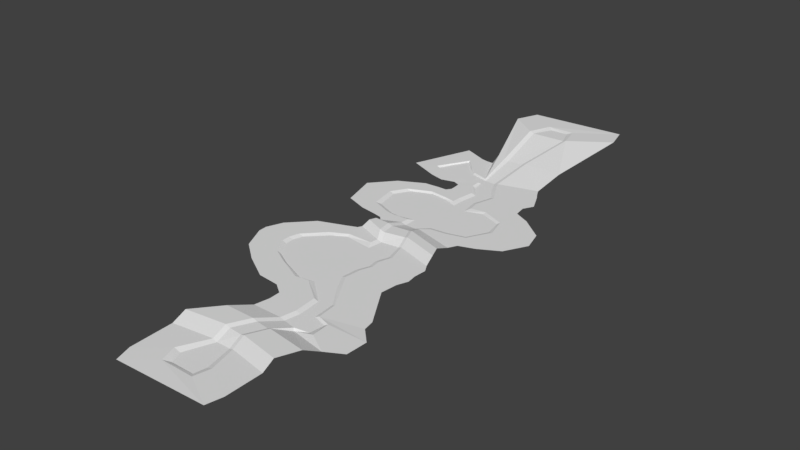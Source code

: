 # Source: ForestMap.blend  (saved by Blender 2.79.0; exported with 4.5.12 LTS)
import bpy
from mathutils import Matrix  # noqa: F401  (used for matrix-valued properties, if any)

bpy.ops.wm.read_factory_settings(use_empty=True)
scene = bpy.context.scene
scene.name = 'Scene'

# ---- collections
col_collection_1 = bpy.data.collections.new('Collection 1'); scene.collection.children.link(col_collection_1)

# ---- world
world_world = bpy.data.worlds.new('World'); scene.world = world_world
world_world.color = (0.05088, 0.05088, 0.05088)
world_world.use_sun_shadow = False
world_world.sun_shadow_jitter_overblur = 0.0
world_world.cycles.sampling_method = 'MANUAL'

# ---- meshes
me_plane = bpy.data.meshes.new('Plane')
me_plane.from_pydata([(1.171, -81.81, -0.08094), (8.416, -81.81, -0.08094), (-0.611, -78.0, -0.08094), (9.055, -78.0, -0.08094), (2.83, -69.45, 0.0), (7.205, -69.45, 0.0), (0.6682, -33.63, 0.0), (7.263, -31.87, 0.0), (-1.333, -26.22, 0.0), (4.517, -26.97, 0.0), (-4.543, -21.0, 0.0), (4.964, -21.63, 0.0), (-4.733, -18.2, 0.0), (6.341, -18.2, 0.0), (-3.819, -15.08, 0.0), (5.808, -15.08, 0.0), (-0.6678, -10.45, 0.0), (7.172, -10.99, 0.0), (-0.09206, -5.705, 0.0), (5.522, -4.918, 0.0), (-1.697, -2.652, 1.489), (4.788, -1.362, 1.489), (-2.39, 1.754, 1.489), (3.152, 2.457, 1.489), (-1.666, 6.821, 0.0), (2.048, 6.821, 0.0), (-1.61, 10.94, 4.009e-07), (5.211, 9.934, -5.011e-08), (1.361, 25.94, 5.513e-07), (5.919, 24.89, 0.0), (16.16, 12.03, -2.055e-06), (18.24, 24.14, -1.904e-06), (10.5, 10.54, -5.011e-08), (11.42, 26.76, -9.522e-07), (5.022, 20.68, 0.0), (-1.226, 20.61, 0.0), (19.39, 18.43, -1.153e-06), (12.78, 19.51, -1.203e-06), (2.208, 35.57, 0.0), (6.74, 37.16, 0.0), (12.44, -53.05, 0.0), (12.96, -46.18, 0.0), (9.177, -47.59, 0.0), (8.362, -52.3, 0.0), (16.95, -52.3, 0.0), (17.47, -47.59, 0.0), (2.298, -64.69, 1.521), (6.525, -65.07, 1.521), (-1.095, 39.8, 0.0), (3.958, 41.39, 0.0), (-1.698, 46.23, 0.0), (1.742, 46.08, 0.0), (-1.992, 58.7, 2.31), (2.975, 59.45, 2.463), (-3.41, 75.09, 6.394), (7.392, 75.84, 6.379), (-0.6052, 81.36, 6.268), (5.169, 81.76, 6.26), (4.913, 30.83, 0.0), (1.406, 29.95, 0.0), (2.618, 44.23, 0.0), (-1.59, 43.54, 0.0), (-7.491, 47.58, 0.0), (-8.593, 43.22, 0.0), (-9.974, 49.75, 0.0), (-12.29, 42.63, 0.0), (-14.4, 54.35, 0.0), (-19.26, 44.74, 0.0), (9.484, -59.06, 1.521), (5.33, -58.5, 1.521), (-3.469, -34.58, 0.0), (-8.571, -26.22, 0.0), (-11.78, -21.0, 0.0), (-11.97, -18.2, 0.0), (-11.06, -15.08, 0.0), (-9.611, -9.274, 0.0), (-11.79, -31.22, 0.0), (-16.92, -28.42, 0.0), (-20.13, -23.2, 0.0), (-20.32, -20.4, 0.0), (-19.4, -17.28, 0.0), (-13.89, -11.75, 0.0), (12.37, -39.31, 0.0), (8.537, -40.32, 0.0), (-6.673, 9.987, 1.555e-06), (-3.134, 27.56, 9.021e-07), (-5.659, 20.61, 0.0), (-9.585, 10.2, 4.009e-07), (-8.484, 28.1, 0.0), (-11.13, 20.61, 0.0), (-16.14, 12.89, 4.009e-07), (-14.86, 25.41, 0.0), (-17.75, 20.61, 0.0), (-0.831, -83.24, 0.5679), (-2.613, -78.0, 0.5679), (1.376, -69.45, 0.4715), (-0.5599, -34.61, 0.4715), (-1.853, -8.34, 0.4715), (-1.547, -5.705, 0.4715), (-3.152, -2.652, 1.96), (-3.844, 1.754, 1.96), (-3.12, 6.821, 0.4715), (-3.064, 9.422, 0.4715), (-0.09418, 27.39, 0.4715), (0.7528, 35.57, 0.4715), (7.722, -47.59, 0.4715), (6.908, -52.3, 0.4715), (0.8429, -64.69, 1.993), (-2.016, 39.8, 0.4715), (-3.447, 58.7, 2.782), (-4.865, 75.09, 6.866), (-2.06, 82.58, 6.739), (-0.04884, 29.95, 0.4715), (3.875, -58.5, 1.993), (-4.66, -35.3, 0.4715), (-9.744, -8.329, 0.4715), (-13.25, -31.22, 0.4715), (-18.37, -28.42, 0.4715), (-21.58, -23.2, 0.4715), (-21.77, -20.4, 0.4715), (-20.86, -17.28, 0.4715), (-14.97, -11.11, 0.4715), (7.082, -40.32, 0.4715), (-7.589, 9.126, 0.4715), (-2.984, 28.03, 0.4715), (-11.04, 9.585, 0.4715), (-9.089, 28.69, 0.4715), (-17.59, 12.17, 0.4715), (-16.31, 25.41, 0.4715), (-19.21, 20.61, 0.4715), (-2.185, 42.84, 0.4658), (-8.593, 42.72, 0.5035), (-12.29, 42.13, 0.5035), (-19.86, 44.72, 0.5035), (-2.165, 46.72, 0.418), (-7.491, 48.31, 0.418), (-9.974, 50.32, 0.418), (-14.24, 54.94, 0.418), (9.508, -83.06, 0.3349), (10.65, -78.0, 0.3349), (8.36, -69.45, 0.3021), (8.192, -31.06, 0.3021), (5.673, -26.97, 0.3021), (6.21, -21.63, 0.3021), (7.497, -18.2, 0.3021), (7.054, -15.08, 0.3021), (8.328, -10.99, 0.3021), (6.496, -4.918, 0.3021), (5.763, -1.362, 1.791), (4.171, 2.457, 1.791), (3.158, 6.821, 0.3021), (5.777, 8.884, 0.3021), (6.712, 27.07, 0.3021), (16.73, 11.16, 0.3021), (18.81, 24.95, 0.3021), (10.75, 9.436, 0.3021), (11.57, 27.86, 0.3021), (20.63, 18.43, 0.3021), (7.896, 37.16, 0.3021), (13.98, -45.76, 0.3021), (7.681, -65.07, 1.824), (5.204, 41.93, 0.3021), (2.943, 46.08, 0.3021), (4.04, 59.45, 2.765), (8.411, 75.84, 6.681), (6.37, 83.35, 6.562), (6.114, 30.83, 0.3021), (3.819, 44.23, 0.3021), (10.37, -59.06, 1.824), (13.3, -39.31, 0.3021), (12.94, -53.58, -0.5736), (18.78, -52.96, 0.5366), (18.46, -47.29, 0.5366), (19.89, -88.6, 0.3349), (21.03, -83.54, 0.3349), (20.88, -71.79, 0.3021), (20.71, -31.06, 0.3021), (18.19, -26.97, 0.3021), (18.73, -21.63, 0.3021), (20.02, -18.2, 0.3021), (19.57, -15.1, 0.3021), (19.82, -11.02, 0.3021), (18.41, -8.638, 0.3021), (17.68, -5.082, 1.791), (16.09, -1.263, 1.791), (16.45, 3.125, 0.3021), (17.83, 5.822, 0.3021), (19.23, 32.99, 0.3021), (29.25, 11.16, 0.3021), (31.33, 24.95, 0.3021), (22.81, 7.608, 0.3021), (24.09, 30.63, 0.3021), (33.15, 18.43, 0.3021), (20.41, 40.0, 0.3021), (26.5, -42.81, 0.3021), (20.2, -67.41, 1.824), (17.72, 45.7, 0.3021), (15.46, 49.85, 0.3021), (16.56, 59.45, 2.765), (20.93, 84.63, 6.681), (18.89, 92.13, 6.562), (18.63, 36.75, 0.3021), (16.34, 48.0, 0.3021), (22.89, -60.78, 1.824), (25.82, -39.31, 0.3021), (25.46, -57.0, 0.5366), (30.72, -54.07, 0.5366), (30.98, -47.29, 0.5366), (-9.007, -89.96, 0.5679), (-10.79, -84.71, 0.5679), (-11.45, -71.13, 0.4715), (-5.324, -41.51, 0.4715), (-10.83, -3.676, 0.4715), (-10.17, -2.387, 0.4715), (-9.441, -0.05129, 1.96), (-8.654, 1.993, 1.96), (-8.936, 4.183, 0.4715), (-10.05, 5.349, 0.4715), (-6.817, 32.5, 0.4715), (-5.845, 35.95, 0.4715), (-1.616, -47.59, 0.4715), (-2.431, -52.3, 0.4715), (-11.98, -66.37, 1.993), (-6.06, 37.75, 0.4715), (-6.557, 60.01, 2.782), (-14.2, 81.67, 6.866), (-11.4, 89.17, 6.739), (-5.775, 33.93, 0.4715), (-5.463, -58.5, 1.993), (-12.2, -40.86, 0.4715), (-14.33, -5.101, 0.4715), (-20.7, -35.88, 0.4715), (-27.26, -30.75, 0.4715), (-30.92, -23.2, 0.4715), (-31.11, -20.4, 0.4715), (-29.12, -15.31, 0.4715), (-22.33, -8.146, 0.4715), (-1.808, -44.0, 0.4715), (-13.06, 5.984, 0.4715), (-9.519, 32.45, 0.4715), (-18.21, 6.783, 0.4715), (-14.44, 32.06, 0.4715), (-25.25, 9.274, 0.4715), (-22.29, 27.9, 0.4715), (-28.54, 20.61, 0.4715), (-8.222, 38.61, 0.4658), (-12.39, 37.37, 0.5035), (-16.83, 38.39, 0.5035), (-26.52, 42.23, 0.5035), (-7.517, 58.03, 0.418), (-9.667, 58.06, 0.418), (-11.96, 58.51, 0.418), (-19.46, 61.54, 0.418)], [], [(0, 1, 3, 2), (2, 3, 5, 4), (83, 82, 7, 6), (6, 7, 9, 8), (8, 9, 11, 10), (10, 11, 13, 12), (12, 13, 15, 14), (14, 15, 17, 16), (16, 17, 19, 18), (18, 19, 21, 20), (20, 21, 23, 22), (22, 23, 25, 24), (24, 25, 27, 26), (35, 34, 29, 28), (37, 32, 30, 36), (34, 27, 32, 37), (29, 34, 37, 33), (33, 37, 36, 31), (26, 27, 34, 35), (59, 58, 39, 38), (69, 68, 40, 43), (43, 40, 41, 42), (41, 40, 44, 45), (4, 5, 47, 46), (38, 39, 49, 48), (61, 60, 51, 50), (50, 51, 53, 52), (52, 53, 55, 54), (54, 55, 57, 56), (28, 29, 58, 59), (48, 49, 60, 61), (88, 85, 124, 126), (75, 16, 97, 115), (52, 54, 110, 109), (46, 47, 68, 69), (14, 16, 75, 74), (10, 12, 73, 72), (6, 8, 71, 70), (12, 14, 74, 73), (8, 10, 72, 71), (74, 75, 81, 80), (72, 73, 79, 78), (70, 71, 77, 76), (73, 74, 80, 79), (71, 72, 78, 77), (42, 41, 82, 83), (35, 28, 85, 86), (26, 35, 86, 84), (86, 85, 88, 89), (84, 86, 89, 87), (89, 88, 91, 92), (87, 89, 92, 90), (18, 20, 99, 98), (84, 87, 125, 123), (70, 76, 116, 114), (28, 59, 112, 103), (54, 56, 111, 110), (90, 92, 129, 127), (92, 91, 128, 129), (38, 48, 108, 104), (2, 4, 95, 94), (20, 22, 100, 99), (83, 6, 96, 122), (59, 38, 104, 112), (6, 70, 114, 96), (91, 88, 126, 128), (42, 83, 122, 105), (76, 77, 117, 116), (69, 43, 106, 113), (43, 42, 105, 106), (77, 78, 118, 117), (87, 90, 127, 125), (4, 46, 107, 95), (22, 24, 101, 100), (78, 79, 119, 118), (85, 28, 103, 124), (79, 80, 120, 119), (80, 81, 121, 120), (24, 26, 102, 101), (26, 84, 123, 102), (81, 75, 115, 121), (0, 2, 94, 93), (16, 18, 98, 97), (46, 69, 113, 107), (61, 50, 62, 63), (62, 64, 65, 63), (66, 67, 65, 64), (65, 67, 133, 132), (63, 65, 132, 131), (61, 63, 131, 130), (61, 130, 108, 48), (66, 64, 136, 137), (64, 62, 135, 136), (62, 50, 134, 135), (66, 137, 133, 67), (50, 52, 109, 134), (47, 5, 140, 160), (3, 1, 138, 139), (21, 19, 147, 148), (31, 36, 157, 154), (39, 58, 166, 158), (57, 55, 164, 165), (13, 11, 143, 144), (30, 32, 155, 153), (29, 33, 156, 152), (49, 39, 158, 161), (5, 3, 139, 140), (23, 21, 148, 149), (82, 41, 159, 169), (58, 29, 152, 166), (32, 27, 151, 155), (15, 13, 144, 145), (33, 31, 154, 156), (68, 47, 160, 168), (51, 60, 167, 162), (7, 82, 169, 141), (25, 23, 149, 150), (60, 49, 161, 167), (17, 15, 145, 146), (36, 30, 153, 157), (53, 51, 162, 163), (9, 7, 141, 142), (27, 25, 150, 151), (19, 17, 146, 147), (11, 9, 142, 143), (55, 53, 163, 164), (44, 40, 170, 171), (45, 44, 171, 172), (45, 172, 159, 41), (40, 68, 168, 170), (1, 0, 93, 138), (57, 165, 111, 56), (171, 170, 205, 206), (163, 162, 197, 198), (149, 148, 183, 184), (164, 163, 198, 199), (150, 149, 184, 185), (165, 164, 199, 200), (151, 150, 185, 186), (166, 152, 187, 201), (154, 157, 192, 189), (159, 172, 207, 194), (139, 138, 173, 174), (167, 161, 196, 202), (153, 155, 190, 188), (170, 168, 203, 205), (140, 139, 174, 175), (168, 160, 195, 203), (152, 156, 191, 187), (141, 169, 204, 176), (169, 159, 194, 204), (155, 151, 186, 190), (142, 141, 176, 177), (156, 154, 189, 191), (143, 142, 177, 178), (157, 153, 188, 192), (144, 143, 178, 179), (158, 166, 201, 193), (145, 144, 179, 180), (160, 140, 175, 195), (146, 145, 180, 181), (161, 158, 193, 196), (147, 146, 181, 182), (172, 171, 206, 207), (162, 167, 202, 197), (148, 147, 182, 183), (96, 114, 229, 211), (130, 131, 246, 245), (99, 100, 215, 214), (129, 128, 243, 244), (116, 117, 232, 231), (131, 132, 247, 246), (100, 101, 216, 215), (128, 126, 241, 243), (133, 137, 252, 248), (117, 118, 233, 232), (132, 133, 248, 247), (101, 102, 217, 216), (125, 127, 242, 240), (134, 109, 224, 249), (118, 119, 234, 233), (103, 112, 227, 218), (119, 120, 235, 234), (105, 122, 237, 220), (120, 121, 236, 235), (106, 105, 220, 221), (121, 115, 230, 236), (107, 113, 228, 222), (114, 116, 231, 229), (108, 130, 245, 223), (104, 108, 223, 219), (122, 96, 211, 237), (135, 134, 249, 250), (109, 110, 225, 224), (93, 94, 209, 208), (124, 103, 218, 239), (136, 135, 250, 251), (110, 111, 226, 225), (94, 95, 210, 209), (102, 123, 238, 217), (137, 136, 251, 252), (112, 104, 219, 227), (95, 107, 222, 210), (126, 124, 239, 241), (113, 106, 221, 228), (97, 98, 213, 212), (123, 125, 240, 238), (115, 97, 212, 230), (98, 99, 214, 213), (127, 129, 244, 242), (111, 165, 200, 226), (93, 208, 173, 138)])
me_plane.use_remesh_preserve_volume = False
me_plane.use_remesh_preserve_attributes = False
me_plane.use_mirror_vertex_groups = False
me_plane.update()

# ---- objects
ob_plane = bpy.data.objects.new('Plane', me_plane)

# ---- transforms, parenting, visibility, modifiers, constraints
ob_plane.location = (0.0, 0.0, 0.0)
ob_plane.lineart.crease_threshold = 0.0

# ---- collection membership
col_collection_1.objects.link(ob_plane)

# ---- scene / render settings (as saved in the file)
scene.frame_start = 1; scene.frame_end = 250; scene.frame_set(1)
scene.render.engine = 'BLENDER_EEVEE_NEXT'
scene.render.resolution_percentage = 50
scene.render.dither_intensity = 0.0
scene.cycles.use_denoising = False
scene.cycles.samples = 128
scene.cycles.sampling_pattern = 'TABULATED_SOBOL'
scene.cycles.use_adaptive_sampling = False
scene.cycles.use_light_tree = False
scene.cycles.blur_glossy = 0.0
scene.cycles.sample_clamp_indirect = 0.0
scene.view_settings.view_transform = 'Standard'
bpy.context.view_layer.update()

# ---- added for rendering (the .blend has no active camera and no usable light): camera, sun
cam_auto = bpy.data.cameras.new('AutoCamera')
cam_auto.lens = 50.0
cam_auto.sensor_width = 36.0
cam_auto.clip_end = 3137.71
ob_auto_camera = bpy.data.objects.new('AutoCamera', cam_auto)
scene.collection.objects.link(ob_auto_camera)
ob_auto_camera.location = (179.809, -213.46, 146.176)
ob_auto_camera.rotation_euler = (1.09748, -7.21219e-08, 0.694738)
scene.camera = ob_auto_camera
light_auto_sun = bpy.data.lights.new('AutoSun', 'SUN')
light_auto_sun.energy = 3.0
light_auto_sun.angle = 0.0523599
ob_auto_sun = bpy.data.objects.new('AutoSun', light_auto_sun)
scene.collection.objects.link(ob_auto_sun)
ob_auto_sun.rotation_euler = (0.872665, 0.174533, 0.523599)
bpy.context.view_layer.update()
